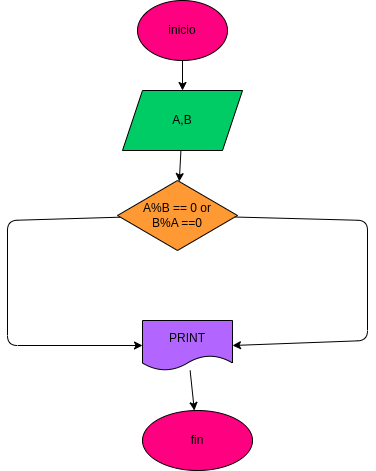

The diagram above was exported from draw.io. Its source (the exported page's mxGraphModel, read from the mxfile embedded in the PNG):
<mxGraphModel dx="770" dy="413" grid="1" gridSize="10" guides="1" tooltips="1" connect="1" arrows="1" fold="1" page="1" pageScale="1" pageWidth="827" pageHeight="1169" math="0" shadow="0">
  <root>
    <mxCell id="0" />
    <mxCell id="1" parent="0" />
    <mxCell id="4" value="" style="edgeStyle=none;html=1;" edge="1" parent="1" source="2" target="3">
      <mxGeometry relative="1" as="geometry" />
    </mxCell>
    <mxCell id="2" value="inicio" style="ellipse;whiteSpace=wrap;html=1;fillColor=#FF0080;" vertex="1" parent="1">
      <mxGeometry x="340" y="20" width="90" height="60" as="geometry" />
    </mxCell>
    <mxCell id="6" value="" style="edgeStyle=none;html=1;" edge="1" parent="1" source="3" target="5">
      <mxGeometry relative="1" as="geometry" />
    </mxCell>
    <mxCell id="3" value="A,B" style="shape=parallelogram;perimeter=parallelogramPerimeter;whiteSpace=wrap;html=1;fixedSize=1;fillColor=#00CC66;" vertex="1" parent="1">
      <mxGeometry x="325" y="110" width="120" height="60" as="geometry" />
    </mxCell>
    <mxCell id="9" value="" style="edgeStyle=none;html=1;entryX=1;entryY=0.5;entryDx=0;entryDy=0;" edge="1" parent="1" source="5" target="7">
      <mxGeometry relative="1" as="geometry">
        <mxPoint x="545" y="240" as="targetPoint" />
        <Array as="points">
          <mxPoint x="570" y="240" />
          <mxPoint x="570" y="360" />
        </Array>
      </mxGeometry>
    </mxCell>
    <mxCell id="11" value="" style="edgeStyle=none;html=1;entryX=0;entryY=0.5;entryDx=0;entryDy=0;" edge="1" parent="1" source="5" target="7">
      <mxGeometry relative="1" as="geometry">
        <mxPoint x="225" y="240" as="targetPoint" />
        <Array as="points">
          <mxPoint x="210" y="240" />
          <mxPoint x="210" y="365" />
        </Array>
      </mxGeometry>
    </mxCell>
    <mxCell id="5" value="A%B == 0 or&lt;br&gt;B%A ==0" style="rhombus;whiteSpace=wrap;html=1;fillColor=#FF9933;" vertex="1" parent="1">
      <mxGeometry x="320" y="200" width="120" height="70" as="geometry" />
    </mxCell>
    <mxCell id="13" value="" style="edgeStyle=none;html=1;" edge="1" parent="1" source="7" target="12">
      <mxGeometry relative="1" as="geometry" />
    </mxCell>
    <mxCell id="7" value="PRINT" style="shape=document;whiteSpace=wrap;html=1;boundedLbl=1;fillColor=#B266FF;" vertex="1" parent="1">
      <mxGeometry x="345" y="340" width="90" height="50" as="geometry" />
    </mxCell>
    <mxCell id="12" value="fin" style="ellipse;whiteSpace=wrap;html=1;fillColor=#FF0080;" vertex="1" parent="1">
      <mxGeometry x="345" y="430" width="110" height="60" as="geometry" />
    </mxCell>
  </root>
</mxGraphModel>